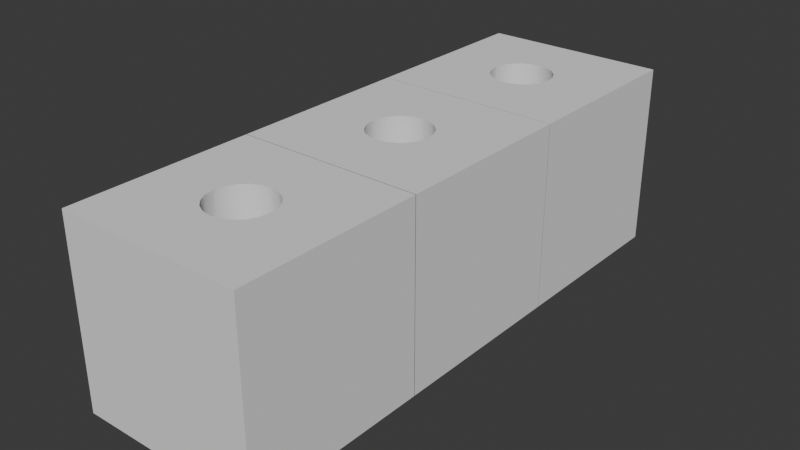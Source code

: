 # Source: BRICK.blend  (saved by Blender 5.1.30; exported with 4.5.12 LTS)
import bpy
from mathutils import Matrix  # noqa: F401  (used for matrix-valued properties, if any)

bpy.ops.wm.read_factory_settings(use_empty=True)
scene = bpy.context.scene
scene.name = 'Scene'

# ---- collections
col_collection = bpy.data.collections.new('Collection'); scene.collection.children.link(col_collection)

# ---- node groups
ng_smooth_by_angle = bpy.data.node_groups.new('Smooth by Angle', 'GeometryNodeTree')
_s = ng_smooth_by_angle.interface.new_socket(name='Mesh', in_out='OUTPUT', socket_type='NodeSocketGeometry')
_s = ng_smooth_by_angle.interface.new_socket(name='Mesh', in_out='INPUT', socket_type='NodeSocketGeometry')
_s = ng_smooth_by_angle.interface.new_socket(name='Angle', in_out='INPUT', socket_type='NodeSocketFloat')
_s.subtype = 'ANGLE'
_s.default_value = 0.5236
_s.min_value = 0.0
_s.max_value = 3.142
_s.description = 'Maximum face angle for smooth edges'
_s = ng_smooth_by_angle.interface.new_socket(name='Ignore Sharpness', in_out='INPUT', socket_type='NodeSocketBool')
_s.force_non_field = True
ng_smooth_by_angle.is_modifier = True
_N = ng_smooth_by_angle.nodes; _L = ng_smooth_by_angle.links
n0 = _N.new('GeometryNodeSetShadeSmooth'); n0.name = 'Set Shade Smooth'; n0.location = (120, -80)
n0.domain = 'EDGE'
n1 = _N.new('GeometryNodeSetShadeSmooth'); n1.name = 'Set Shade Smooth.001'; n1.location = (300, -80)
n2 = _N.new('NodeGroupOutput'); n2.name = 'Group Output'; n2.location = (480, -80)
n3 = _N.new('GeometryNodeInputMeshEdgeAngle'); n3.name = 'Edge Angle'; n3.location = (-440, -240)
n4 = _N.new('NodeGroupInput'); n4.name = 'Group Input'; n4.location = (-80, -80)
n5 = _N.new('GeometryNodeInputEdgeSmooth'); n5.name = 'Is Edge Smooth'; n5.location = (-260, -120)
n6 = _N.new('GeometryNodeInputShadeSmooth'); n6.name = 'Is Shade Smooth'; n6.location = (-440, -397)
n7 = _N.new('FunctionNodeCompare'); n7.name = 'Compare'; n7.location = (-260, -260)
n7.operation = 'LESS_EQUAL'
n7.inputs[6].default_value = (0.0, 0.0, 0.0, 0.0)
n7.inputs[7].default_value = (0.0, 0.0, 0.0, 0.0)
n8 = _N.new('FunctionNodeBooleanMath'); n8.name = 'Boolean Math.001'; n8.location = (-80, -260)
n9 = _N.new('NodeGroupInput'); n9.name = 'Group Input.001'; n9.location = (-440, -329)
n10 = _N.new('NodeGroupInput'); n10.name = 'Group Input.002'; n10.location = (-259, -189)
n11 = _N.new('FunctionNodeBooleanMath'); n11.name = 'Boolean Math'; n11.location = (-80, -149)
n11.operation = 'OR'
n12 = _N.new('FunctionNodeBooleanMath'); n12.name = 'Boolean Math.002'; n12.location = (-260, -380)
n12.operation = 'OR'
n13 = _N.new('NodeGroupInput'); n13.name = 'Group Input.003'; n13.location = (-440, -460)
_L.new(n3.outputs[0], n7.inputs[0])
_L.new(n1.outputs[0], n2.inputs[0])
_L.new(n9.outputs[1], n7.inputs[1])
_L.new(n7.outputs[0], n8.inputs[0])
_L.new(n4.outputs[0], n0.inputs[0])
_L.new(n0.outputs[0], n1.inputs[0])
_L.new(n8.outputs[0], n0.inputs[2])
_L.new(n10.outputs[2], n11.inputs[1])
_L.new(n5.outputs[0], n11.inputs[0])
_L.new(n11.outputs[0], n0.inputs[1])
_L.new(n13.outputs[2], n12.inputs[1])
_L.new(n6.outputs[0], n12.inputs[0])
_L.new(n12.outputs[0], n8.inputs[1])
n2.is_active_output = True

# ---- world
world_world = bpy.data.worlds.new('World'); scene.world = world_world
world_world.use_nodes = True; world_world.node_tree.nodes.clear()
_N = world_world.node_tree.nodes; _L = world_world.node_tree.links
n0 = _N.new('ShaderNodeOutputWorld'); n0.name = 'World Output'; n0.location = (200, 100)
n1 = _N.new('ShaderNodeBackground'); n1.name = 'Background'; n1.location = (-200, 100)
n1.inputs[0].default_value = (0.05088, 0.05088, 0.05088, 1.0)
_L.new(n1.outputs[0], n0.inputs[0])
n0.is_active_output = True
world_world.color = (0.05088, 0.05088, 0.05088)
world_world.sun_shadow_jitter_overblur = 0.0

# ---- meshes
me_cube_001 = bpy.data.meshes.new('Cube.001')
me_cube_001.from_pydata([(-1.0, -0.9959, -1.0), (-1.0, -2.996, -1.0), (-1.0, -2.996, 1.0), (-1.0, -0.9959, 1.0), (1.0, -0.9959, -1.0), (1.0, -0.9959, 1.0), (1.0, -2.996, -1.0), (1.0, -2.996, 1.0), (-0.3302, -2.006, -1.0), (-0.01051, -2.326, -1.0), (-0.5563, -2.552, -1.0), (-0.3146, -2.105, -1.0), (-0.2692, -2.194, -1.0), (-0.1984, -2.265, -1.0), (-0.1093, -2.31, -1.0), (-0.01051, -2.326, 1.0), (-0.3302, -2.006, 1.0), (-0.5563, -2.552, 1.0), (-0.1093, -2.31, 1.0), (-0.1984, -2.265, 1.0), (-0.2692, -2.194, 1.0), (-0.3146, -2.105, 1.0), (-0.01051, -1.666, -1.0), (-0.3302, -1.985, -1.0), (-0.5563, -1.44, -1.0), (-0.1093, -1.681, -1.0), (-0.1984, -1.727, -1.0), (-0.2692, -1.797, -1.0), (-0.3146, -1.887, -1.0), (-0.3302, -1.985, 1.0), (-0.01051, -1.666, 1.0), (-0.5563, -1.44, 1.0), (-0.3146, -1.887, 1.0), (-0.2692, -1.797, 1.0), (-0.1984, -1.727, 1.0), (-0.1093, -1.681, 1.0), (0.01051, -2.326, -1.0), (0.3302, -2.006, -1.0), (0.5563, -2.552, -1.0), (0.1093, -2.31, -1.0), (0.1984, -2.265, -1.0), (0.2692, -2.194, -1.0), (0.3146, -2.105, -1.0), (0.3302, -2.006, 1.0), (0.01051, -2.326, 1.0), (0.5563, -2.552, 1.0), (0.3146, -2.105, 1.0), (0.2692, -2.194, 1.0), (0.1984, -2.265, 1.0), (0.1093, -2.31, 1.0), (0.3302, -1.985, -1.0), (0.01051, -1.666, -1.0), (0.5563, -1.44, -1.0), (0.3146, -1.887, -1.0), (0.2692, -1.797, -1.0), (0.1984, -1.727, -1.0), (0.1093, -1.681, -1.0), (0.01051, -1.666, 1.0), (0.3302, -1.985, 1.0), (0.5563, -1.44, 1.0), (0.1093, -1.681, 1.0), (0.1984, -1.727, 1.0), (0.2692, -1.797, 1.0), (0.3146, -1.887, 1.0), (-1.0, 0.9993, -1.0), (-1.0, -1.001, -1.0), (-1.0, -1.001, 1.0), (-1.0, 0.9993, 1.0), (1.0, 0.9993, -1.0), (1.0, 0.9993, 1.0), (1.0, -1.001, -1.0), (1.0, -1.001, 1.0), (-0.3302, -0.01119, -1.0), (-0.01051, -0.3309, -1.0), (-0.5563, -0.557, -1.0), (-0.3146, -0.11, -1.0), (-0.2692, -0.1991, -1.0), (-0.1984, -0.2699, -1.0), (-0.1093, -0.3153, -1.0), (-0.01051, -0.3309, 1.0), (-0.3302, -0.01119, 1.0), (-0.5563, -0.557, 1.0), (-0.1093, -0.3153, 1.0), (-0.1984, -0.2699, 1.0), (-0.2692, -0.1991, 1.0), (-0.3146, -0.11, 1.0), (-0.01051, 0.3296, -1.0), (-0.3302, 0.009821, -1.0), (-0.5563, 0.5556, -1.0), (-0.1093, 0.3139, -1.0), (-0.1984, 0.2685, -1.0), (-0.2692, 0.1978, -1.0), (-0.3146, 0.1086, -1.0), (-0.3302, 0.009821, 1.0), (-0.01051, 0.3296, 1.0), (-0.5563, 0.5556, 1.0), (-0.3146, 0.1086, 1.0), (-0.2692, 0.1978, 1.0), (-0.1984, 0.2685, 1.0), (-0.1093, 0.3139, 1.0), (0.01051, -0.3309, -1.0), (0.3302, -0.01119, -1.0), (0.5563, -0.557, -1.0), (0.1093, -0.3153, -1.0), (0.1984, -0.2699, -1.0), (0.2692, -0.1991, -1.0), (0.3146, -0.11, -1.0), (0.3302, -0.01119, 1.0), (0.01051, -0.3309, 1.0), (0.5563, -0.557, 1.0), (0.3146, -0.11, 1.0), (0.2692, -0.1991, 1.0), (0.1984, -0.2699, 1.0), (0.1093, -0.3153, 1.0), (0.3302, 0.009821, -1.0), (0.01051, 0.3296, -1.0), (0.5563, 0.5556, -1.0), (0.3146, 0.1086, -1.0), (0.2692, 0.1978, -1.0), (0.1984, 0.2685, -1.0), (0.1093, 0.3139, -1.0), (0.01051, 0.3296, 1.0), (0.3302, 0.009821, 1.0), (0.5563, 0.5556, 1.0), (0.1093, 0.3139, 1.0), (0.1984, 0.2685, 1.0), (0.2692, 0.1978, 1.0), (0.3146, 0.1086, 1.0), (-1.0, 2.997, -1.0), (-1.0, 0.9966, -1.0), (-1.0, 0.9966, 1.0), (-1.0, 2.997, 1.0), (1.0, 2.997, -1.0), (1.0, 2.997, 1.0), (1.0, 0.9966, -1.0), (1.0, 0.9966, 1.0), (-0.3302, 1.986, -1.0), (-0.01051, 1.666, -1.0), (-0.5563, 1.44, -1.0), (-0.3146, 1.887, -1.0), (-0.2692, 1.798, -1.0), (-0.1984, 1.727, -1.0), (-0.1093, 1.682, -1.0), (-0.01051, 1.666, 1.0), (-0.3302, 1.986, 1.0), (-0.5563, 1.44, 1.0), (-0.1093, 1.682, 1.0), (-0.1984, 1.727, 1.0), (-0.2692, 1.798, 1.0), (-0.3146, 1.887, 1.0), (-0.01051, 2.327, -1.0), (-0.3302, 2.007, -1.0), (-0.5563, 2.553, -1.0), (-0.1093, 2.311, -1.0), (-0.1984, 2.266, -1.0), (-0.2692, 2.195, -1.0), (-0.3146, 2.106, -1.0), (-0.3302, 2.007, 1.0), (-0.01051, 2.327, 1.0), (-0.5563, 2.553, 1.0), (-0.3146, 2.106, 1.0), (-0.2692, 2.195, 1.0), (-0.1984, 2.266, 1.0), (-0.1093, 2.311, 1.0), (0.01051, 1.666, -1.0), (0.3302, 1.986, -1.0), (0.5563, 1.44, -1.0), (0.1093, 1.682, -1.0), (0.1984, 1.727, -1.0), (0.2692, 1.798, -1.0), (0.3146, 1.887, -1.0), (0.3302, 1.986, 1.0), (0.01051, 1.666, 1.0), (0.5563, 1.44, 1.0), (0.3146, 1.887, 1.0), (0.2692, 1.798, 1.0), (0.1984, 1.727, 1.0), (0.1093, 1.682, 1.0), (0.3302, 2.007, -1.0), (0.01051, 2.327, -1.0), (0.5563, 2.553, -1.0), (0.3146, 2.106, -1.0), (0.2692, 2.195, -1.0), (0.1984, 2.266, -1.0), (0.1093, 2.311, -1.0), (0.01051, 2.327, 1.0), (0.3302, 2.007, 1.0), (0.5563, 2.553, 1.0), (0.1093, 2.311, 1.0), (0.1984, 2.266, 1.0), (0.2692, 2.195, 1.0), (0.3146, 2.106, 1.0)], [], [(1, 2, 3, 0), (0, 3, 5, 4), (4, 5, 7, 6), (6, 7, 2, 1), (8, 11, 10), (11, 12, 10), (12, 13, 10), (13, 14, 10), (14, 9, 10), (15, 18, 17), (18, 19, 17), (19, 20, 17), (20, 21, 17), (21, 16, 17), (22, 25, 24), (25, 26, 24), (26, 27, 24), (27, 28, 24), (28, 23, 24), (29, 32, 31), (32, 33, 31), (33, 34, 31), (34, 35, 31), (35, 30, 31), (36, 39, 38), (39, 40, 38), (40, 41, 38), (41, 42, 38), (42, 37, 38), (43, 46, 45), (46, 47, 45), (47, 48, 45), (48, 49, 45), (49, 44, 45), (50, 53, 52), (53, 54, 52), (54, 55, 52), (55, 56, 52), (56, 51, 52), (57, 60, 59), (60, 61, 59), (61, 62, 59), (62, 63, 59), (63, 58, 59), (8, 16, 21, 11), (11, 21, 20, 12), (12, 20, 19, 13), (13, 19, 18, 14), (14, 18, 15, 9), (36, 44, 49, 39), (39, 49, 48, 40), (40, 48, 47, 41), (41, 47, 46, 42), (42, 46, 43, 37), (22, 30, 35, 25), (25, 35, 34, 26), (26, 34, 33, 27), (27, 33, 32, 28), (28, 32, 29, 23), (50, 58, 63, 53), (53, 63, 62, 54), (54, 62, 61, 55), (55, 61, 60, 56), (56, 60, 57, 51), (23, 29, 16, 8), (10, 9, 36, 38, 6, 1), (24, 23, 8, 10, 1, 0), (9, 15, 44, 36), (17, 16, 29, 31, 3, 2), (45, 44, 15, 17, 2, 7), (51, 57, 30, 22), (52, 51, 22, 24, 0, 4), (31, 30, 57, 59, 5, 3), (37, 43, 58, 50), (38, 37, 50, 52, 4, 6), (59, 58, 43, 45, 7, 5), (65, 66, 67, 64), (64, 67, 69, 68), (68, 69, 71, 70), (70, 71, 66, 65), (72, 75, 74), (75, 76, 74), (76, 77, 74), (77, 78, 74), (78, 73, 74), (79, 82, 81), (82, 83, 81), (83, 84, 81), (84, 85, 81), (85, 80, 81), (86, 89, 88), (89, 90, 88), (90, 91, 88), (91, 92, 88), (92, 87, 88), (93, 96, 95), (96, 97, 95), (97, 98, 95), (98, 99, 95), (99, 94, 95), (100, 103, 102), (103, 104, 102), (104, 105, 102), (105, 106, 102), (106, 101, 102), (107, 110, 109), (110, 111, 109), (111, 112, 109), (112, 113, 109), (113, 108, 109), (114, 117, 116), (117, 118, 116), (118, 119, 116), (119, 120, 116), (120, 115, 116), (121, 124, 123), (124, 125, 123), (125, 126, 123), (126, 127, 123), (127, 122, 123), (72, 80, 85, 75), (75, 85, 84, 76), (76, 84, 83, 77), (77, 83, 82, 78), (78, 82, 79, 73), (100, 108, 113, 103), (103, 113, 112, 104), (104, 112, 111, 105), (105, 111, 110, 106), (106, 110, 107, 101), (86, 94, 99, 89), (89, 99, 98, 90), (90, 98, 97, 91), (91, 97, 96, 92), (92, 96, 93, 87), (114, 122, 127, 117), (117, 127, 126, 118), (118, 126, 125, 119), (119, 125, 124, 120), (120, 124, 121, 115), (87, 93, 80, 72), (74, 73, 100, 102, 70, 65), (88, 87, 72, 74, 65, 64), (73, 79, 108, 100), (81, 80, 93, 95, 67, 66), (109, 108, 79, 81, 66, 71), (115, 121, 94, 86), (116, 115, 86, 88, 64, 68), (95, 94, 121, 123, 69, 67), (101, 107, 122, 114), (102, 101, 114, 116, 68, 70), (123, 122, 107, 109, 71, 69), (129, 130, 131, 128), (128, 131, 133, 132), (132, 133, 135, 134), (134, 135, 130, 129), (136, 139, 138), (139, 140, 138), (140, 141, 138), (141, 142, 138), (142, 137, 138), (143, 146, 145), (146, 147, 145), (147, 148, 145), (148, 149, 145), (149, 144, 145), (150, 153, 152), (153, 154, 152), (154, 155, 152), (155, 156, 152), (156, 151, 152), (157, 160, 159), (160, 161, 159), (161, 162, 159), (162, 163, 159), (163, 158, 159), (164, 167, 166), (167, 168, 166), (168, 169, 166), (169, 170, 166), (170, 165, 166), (171, 174, 173), (174, 175, 173), (175, 176, 173), (176, 177, 173), (177, 172, 173), (178, 181, 180), (181, 182, 180), (182, 183, 180), (183, 184, 180), (184, 179, 180), (185, 188, 187), (188, 189, 187), (189, 190, 187), (190, 191, 187), (191, 186, 187), (136, 144, 149, 139), (139, 149, 148, 140), (140, 148, 147, 141), (141, 147, 146, 142), (142, 146, 143, 137), (164, 172, 177, 167), (167, 177, 176, 168), (168, 176, 175, 169), (169, 175, 174, 170), (170, 174, 171, 165), (150, 158, 163, 153), (153, 163, 162, 154), (154, 162, 161, 155), (155, 161, 160, 156), (156, 160, 157, 151), (178, 186, 191, 181), (181, 191, 190, 182), (182, 190, 189, 183), (183, 189, 188, 184), (184, 188, 185, 179), (151, 157, 144, 136), (138, 137, 164, 166, 134, 129), (152, 151, 136, 138, 129, 128), (137, 143, 172, 164), (145, 144, 157, 159, 131, 130), (173, 172, 143, 145, 130, 135), (179, 185, 158, 150), (180, 179, 150, 152, 128, 132), (159, 158, 185, 187, 133, 131), (165, 171, 186, 178), (166, 165, 178, 180, 132, 134), (187, 186, 171, 173, 135, 133)])
me_cube_001.polygons.foreach_set('use_smooth', [True] * 228)
_uv = me_cube_001.uv_layers.new(name='UVMap')
_uv.uv.foreach_set('vector', [0.375, 0.0, 0.625, 0.0, 0.625, 0.25, 0.375, 0.25, 0.375, 0.25, 0.625, 0.25, 0.625, 0.5, 0.375, 0.5, 0.375, 0.5, 0.625, 0.5, 0.625, 0.75, 0.375, 0.75, 0.375, 0.75, 0.625, 0.75, 0.625, 1.0, 0.375, 1.0, 0.2087, 0.6263, 0.2087, 0.6387, 0.1805, 0.6945, 0.2087, 0.6387, 0.2087, 0.6498, 0.1805, 0.6945, 0.2087, 0.6498, 0.2087, 0.6586, 0.1805, 0.6945, 0.2087, 0.6586, 0.2087, 0.6643, 0.1805, 0.6945, 0.2087, 0.6643, 0.2087, 0.6663, 0.1805, 0.6945, 0.7513, 0.6663, 0.7637, 0.6663, 0.8195, 0.6945, 0.7637, 0.6663, 0.7748, 0.6663, 0.8195, 0.6945, 0.7748, 0.6663, 0.7836, 0.6663, 0.8195, 0.6945, 0.7836, 0.6663, 0.7893, 0.6663, 0.8195, 0.6945, 0.7893, 0.6663, 0.7913, 0.6663, 0.8195, 0.6945, 0.2487, 0.5837, 0.2363, 0.5837, 0.1805, 0.5555, 0.2363, 0.5837, 0.2252, 0.5837, 0.1805, 0.5555, 0.2252, 0.5837, 0.2164, 0.5837, 0.1805, 0.5555, 0.2164, 0.5837, 0.2107, 0.5837, 0.1805, 0.5555, 0.2107, 0.5837, 0.2087, 0.5837, 0.1805, 0.5555, 0.7913, 0.6237, 0.7913, 0.6113, 0.8195, 0.5555, 0.7913, 0.6113, 0.7913, 0.6002, 0.8195, 0.5555, 0.7913, 0.6002, 0.7913, 0.5914, 0.8195, 0.5555, 0.7913, 0.5914, 0.7913, 0.5857, 0.8195, 0.5555, 0.7913, 0.5857, 0.7913, 0.5837, 0.8195, 0.5555, 0.2513, 0.6663, 0.2637, 0.6663, 0.3195, 0.6945, 0.2637, 0.6663, 0.2748, 0.6663, 0.3195, 0.6945, 0.2748, 0.6663, 0.2836, 0.6663, 0.3195, 0.6945, 0.2836, 0.6663, 0.2893, 0.6663, 0.3195, 0.6945, 0.2893, 0.6663, 0.2913, 0.6663, 0.3195, 0.6945, 0.7087, 0.6263, 0.7087, 0.6387, 0.6805, 0.6945, 0.7087, 0.6387, 0.7087, 0.6498, 0.6805, 0.6945, 0.7087, 0.6498, 0.7087, 0.6586, 0.6805, 0.6945, 0.7087, 0.6586, 0.7087, 0.6643, 0.6805, 0.6945, 0.7087, 0.6643, 0.7087, 0.6663, 0.6805, 0.6945, 0.2913, 0.6237, 0.2913, 0.6113, 0.3195, 0.5555, 0.2913, 0.6113, 0.2913, 0.6002, 0.3195, 0.5555, 0.2913, 0.6002, 0.2913, 0.5914, 0.3195, 0.5555, 0.2913, 0.5914, 0.2913, 0.5857, 0.3195, 0.5555, 0.2913, 0.5857, 0.2913, 0.5837, 0.3195, 0.5555, 0.7487, 0.5837, 0.7363, 0.5837, 0.6805, 0.5555, 0.7363, 0.5837, 0.7252, 0.5837, 0.6805, 0.5555, 0.7252, 0.5837, 0.7164, 0.5837, 0.6805, 0.5555, 0.7164, 0.5837, 0.7107, 0.5837, 0.6805, 0.5555, 0.7107, 0.5837, 0.7087, 0.5837, 0.6805, 0.5555, 0.2087, 0.6263, 0.7913, 0.6263, 0.7913, 0.6387, 0.2087, 0.6387, 0.2087, 0.6387, 0.7913, 0.6387, 0.7913, 0.6498, 0.2087, 0.6498, 0.2087, 0.6498, 0.7913, 0.6498, 0.7748, 0.6663, 0.2252, 0.6663, 0.2252, 0.6663, 0.7748, 0.6663, 0.7637, 0.6663, 0.2363, 0.6663, 0.2363, 0.6663, 0.7637, 0.6663, 0.7513, 0.6663, 0.2487, 0.6663, 0.2513, 0.6663, 0.7487, 0.6663, 0.7363, 0.6663, 0.2637, 0.6663, 0.2637, 0.6663, 0.7363, 0.6663, 0.7252, 0.6663, 0.2748, 0.6663, 0.2748, 0.6663, 0.7252, 0.6663, 0.7087, 0.6498, 0.2913, 0.6498, 0.2913, 0.6498, 0.7087, 0.6498, 0.7087, 0.6387, 0.2913, 0.6387, 0.2913, 0.6387, 0.7087, 0.6387, 0.7087, 0.6263, 0.2913, 0.6263, 0.2487, 0.5837, 0.7513, 0.5837, 0.7637, 0.5837, 0.2363, 0.5837, 0.2363, 0.5837, 0.7637, 0.5837, 0.7748, 0.5837, 0.2252, 0.5837, 0.2252, 0.5837, 0.7748, 0.5837, 0.7913, 0.6002, 0.2087, 0.6002, 0.2087, 0.6002, 0.7913, 0.6002, 0.7913, 0.6113, 0.2087, 0.6113, 0.2087, 0.6113, 0.7913, 0.6113, 0.7913, 0.6237, 0.2087, 0.6237, 0.2913, 0.6237, 0.7087, 0.6237, 0.7087, 0.6113, 0.2913, 0.6113, 0.2913, 0.6113, 0.7087, 0.6113, 0.7087, 0.6002, 0.2913, 0.6002, 0.2913, 0.6002, 0.7087, 0.6002, 0.7252, 0.5837, 0.2748, 0.5837, 0.2748, 0.5837, 0.7252, 0.5837, 0.7363, 0.5837, 0.2637, 0.5837, 0.2637, 0.5837, 0.7363, 0.5837, 0.7487, 0.5837, 0.2513, 0.5837, 0.2087, 0.6237, 0.7913, 0.6237, 0.7913, 0.6263, 0.2087, 0.6263, 0.1805, 0.6945, 0.2487, 0.6663, 0.2513, 0.6663, 0.3195, 0.6945, 0.375, 0.75, 0.125, 0.75, 0.1805, 0.5555, 0.2087, 0.6237, 0.2087, 0.6263, 0.1805, 0.6945, 0.125, 0.75, 0.125, 0.5, 0.2487, 0.6663, 0.7513, 0.6663, 0.7487, 0.6663, 0.2513, 0.6663, 0.8195, 0.6945, 0.7913, 0.6263, 0.7913, 0.6237, 0.8195, 0.5555, 0.875, 0.5, 0.875, 0.75, 0.6805, 0.6945, 0.7487, 0.6663, 0.7513, 0.6663, 0.8195, 0.6945, 0.875, 0.75, 0.625, 0.75, 0.2513, 0.5837, 0.7487, 0.5837, 0.7513, 0.5837, 0.2487, 0.5837, 0.3195, 0.5555, 0.2513, 0.5837, 0.2487, 0.5837, 0.1805, 0.5555, 0.125, 0.5, 0.375, 0.5, 0.8195, 0.5555, 0.7513, 0.5837, 0.7487, 0.5837, 0.6805, 0.5555, 0.625, 0.5, 0.875, 0.5, 0.2913, 0.6263, 0.7087, 0.6263, 0.7087, 0.6237, 0.2913, 0.6237, 0.3195, 0.6945, 0.2913, 0.6263, 0.2913, 0.6237, 0.3195, 0.5555, 0.375, 0.5, 0.375, 0.75, 0.6805, 0.5555, 0.7087, 0.6237, 0.7087, 0.6263, 0.6805, 0.6945, 0.625, 0.75, 0.625, 0.5, 0.375, 0.0, 0.625, 0.0, 0.625, 0.25, 0.375, 0.25, 0.375, 0.25, 0.625, 0.25, 0.625, 0.5, 0.375, 0.5, 0.375, 0.5, 0.625, 0.5, 0.625, 0.75, 0.375, 0.75, 0.375, 0.75, 0.625, 0.75, 0.625, 1.0, 0.375, 1.0, 0.2087, 0.6263, 0.2087, 0.6387, 0.1805, 0.6945, 0.2087, 0.6387, 0.2087, 0.6498, 0.1805, 0.6945, 0.2087, 0.6498, 0.2087, 0.6586, 0.1805, 0.6945, 0.2087, 0.6586, 0.2087, 0.6643, 0.1805, 0.6945, 0.2087, 0.6643, 0.2087, 0.6663, 0.1805, 0.6945, 0.7513, 0.6663, 0.7637, 0.6663, 0.8195, 0.6945, 0.7637, 0.6663, 0.7748, 0.6663, 0.8195, 0.6945, 0.7748, 0.6663, 0.7836, 0.6663, 0.8195, 0.6945, 0.7836, 0.6663, 0.7893, 0.6663, 0.8195, 0.6945, 0.7893, 0.6663, 0.7913, 0.6663, 0.8195, 0.6945, 0.2487, 0.5837, 0.2363, 0.5837, 0.1805, 0.5555, 0.2363, 0.5837, 0.2252, 0.5837, 0.1805, 0.5555, 0.2252, 0.5837, 0.2164, 0.5837, 0.1805, 0.5555, 0.2164, 0.5837, 0.2107, 0.5837, 0.1805, 0.5555, 0.2107, 0.5837, 0.2087, 0.5837, 0.1805, 0.5555, 0.7913, 0.6237, 0.7913, 0.6113, 0.8195, 0.5555, 0.7913, 0.6113, 0.7913, 0.6002, 0.8195, 0.5555, 0.7913, 0.6002, 0.7913, 0.5914, 0.8195, 0.5555, 0.7913, 0.5914, 0.7913, 0.5857, 0.8195, 0.5555, 0.7913, 0.5857, 0.7913, 0.5837, 0.8195, 0.5555, 0.2513, 0.6663, 0.2637, 0.6663, 0.3195, 0.6945, 0.2637, 0.6663, 0.2748, 0.6663, 0.3195, 0.6945, 0.2748, 0.6663, 0.2836, 0.6663, 0.3195, 0.6945, 0.2836, 0.6663, 0.2893, 0.6663, 0.3195, 0.6945, 0.2893, 0.6663, 0.2913, 0.6663, 0.3195, 0.6945, 0.7087, 0.6263, 0.7087, 0.6387, 0.6805, 0.6945, 0.7087, 0.6387, 0.7087, 0.6498, 0.6805, 0.6945, 0.7087, 0.6498, 0.7087, 0.6586, 0.6805, 0.6945, 0.7087, 0.6586, 0.7087, 0.6643, 0.6805, 0.6945, 0.7087, 0.6643, 0.7087, 0.6663, 0.6805, 0.6945, 0.2913, 0.6237, 0.2913, 0.6113, 0.3195, 0.5555, 0.2913, 0.6113, 0.2913, 0.6002, 0.3195, 0.5555, 0.2913, 0.6002, 0.2913, 0.5914, 0.3195, 0.5555, 0.2913, 0.5914, 0.2913, 0.5857, 0.3195, 0.5555, 0.2913, 0.5857, 0.2913, 0.5837, 0.3195, 0.5555, 0.7487, 0.5837, 0.7363, 0.5837, 0.6805, 0.5555, 0.7363, 0.5837, 0.7252, 0.5837, 0.6805, 0.5555, 0.7252, 0.5837, 0.7164, 0.5837, 0.6805, 0.5555, 0.7164, 0.5837, 0.7107, 0.5837, 0.6805, 0.5555, 0.7107, 0.5837, 0.7087, 0.5837, 0.6805, 0.5555, 0.2087, 0.6263, 0.7913, 0.6263, 0.7913, 0.6387, 0.2087, 0.6387, 0.2087, 0.6387, 0.7913, 0.6387, 0.7913, 0.6498, 0.2087, 0.6498, 0.2087, 0.6498, 0.7913, 0.6498, 0.7748, 0.6663, 0.2252, 0.6663, 0.2252, 0.6663, 0.7748, 0.6663, 0.7637, 0.6663, 0.2363, 0.6663, 0.2363, 0.6663, 0.7637, 0.6663, 0.7513, 0.6663, 0.2487, 0.6663, 0.2513, 0.6663, 0.7487, 0.6663, 0.7363, 0.6663, 0.2637, 0.6663, 0.2637, 0.6663, 0.7363, 0.6663, 0.7252, 0.6663, 0.2748, 0.6663, 0.2748, 0.6663, 0.7252, 0.6663, 0.7087, 0.6498, 0.2913, 0.6498, 0.2913, 0.6498, 0.7087, 0.6498, 0.7087, 0.6387, 0.2913, 0.6387, 0.2913, 0.6387, 0.7087, 0.6387, 0.7087, 0.6263, 0.2913, 0.6263, 0.2487, 0.5837, 0.7513, 0.5837, 0.7637, 0.5837, 0.2363, 0.5837, 0.2363, 0.5837, 0.7637, 0.5837, 0.7748, 0.5837, 0.2252, 0.5837, 0.2252, 0.5837, 0.7748, 0.5837, 0.7913, 0.6002, 0.2087, 0.6002, 0.2087, 0.6002, 0.7913, 0.6002, 0.7913, 0.6113, 0.2087, 0.6113, 0.2087, 0.6113, 0.7913, 0.6113, 0.7913, 0.6237, 0.2087, 0.6237, 0.2913, 0.6237, 0.7087, 0.6237, 0.7087, 0.6113, 0.2913, 0.6113, 0.2913, 0.6113, 0.7087, 0.6113, 0.7087, 0.6002, 0.2913, 0.6002, 0.2913, 0.6002, 0.7087, 0.6002, 0.7252, 0.5837, 0.2748, 0.5837, 0.2748, 0.5837, 0.7252, 0.5837, 0.7363, 0.5837, 0.2637, 0.5837, 0.2637, 0.5837, 0.7363, 0.5837, 0.7487, 0.5837, 0.2513, 0.5837, 0.2087, 0.6237, 0.7913, 0.6237, 0.7913, 0.6263, 0.2087, 0.6263, 0.1805, 0.6945, 0.2487, 0.6663, 0.2513, 0.6663, 0.3195, 0.6945, 0.375, 0.75, 0.125, 0.75, 0.1805, 0.5555, 0.2087, 0.6237, 0.2087, 0.6263, 0.1805, 0.6945, 0.125, 0.75, 0.125, 0.5, 0.2487, 0.6663, 0.7513, 0.6663, 0.7487, 0.6663, 0.2513, 0.6663, 0.8195, 0.6945, 0.7913, 0.6263, 0.7913, 0.6237, 0.8195, 0.5555, 0.875, 0.5, 0.875, 0.75, 0.6805, 0.6945, 0.7487, 0.6663, 0.7513, 0.6663, 0.8195, 0.6945, 0.875, 0.75, 0.625, 0.75, 0.2513, 0.5837, 0.7487, 0.5837, 0.7513, 0.5837, 0.2487, 0.5837, 0.3195, 0.5555, 0.2513, 0.5837, 0.2487, 0.5837, 0.1805, 0.5555, 0.125, 0.5, 0.375, 0.5, 0.8195, 0.5555, 0.7513, 0.5837, 0.7487, 0.5837, 0.6805, 0.5555, 0.625, 0.5, 0.875, 0.5, 0.2913, 0.6263, 0.7087, 0.6263, 0.7087, 0.6237, 0.2913, 0.6237, 0.3195, 0.6945, 0.2913, 0.6263, 0.2913, 0.6237, 0.3195, 0.5555, 0.375, 0.5, 0.375, 0.75, 0.6805, 0.5555, 0.7087, 0.6237, 0.7087, 0.6263, 0.6805, 0.6945, 0.625, 0.75, 0.625, 0.5, 0.375, 0.0, 0.625, 0.0, 0.625, 0.25, 0.375, 0.25, 0.375, 0.25, 0.625, 0.25, 0.625, 0.5, 0.375, 0.5, 0.375, 0.5, 0.625, 0.5, 0.625, 0.75, 0.375, 0.75, 0.375, 0.75, 0.625, 0.75, 0.625, 1.0, 0.375, 1.0, 0.2087, 0.6263, 0.2087, 0.6387, 0.1805, 0.6945, 0.2087, 0.6387, 0.2087, 0.6498, 0.1805, 0.6945, 0.2087, 0.6498, 0.2087, 0.6586, 0.1805, 0.6945, 0.2087, 0.6586, 0.2087, 0.6643, 0.1805, 0.6945, 0.2087, 0.6643, 0.2087, 0.6663, 0.1805, 0.6945, 0.7513, 0.6663, 0.7637, 0.6663, 0.8195, 0.6945, 0.7637, 0.6663, 0.7748, 0.6663, 0.8195, 0.6945, 0.7748, 0.6663, 0.7836, 0.6663, 0.8195, 0.6945, 0.7836, 0.6663, 0.7893, 0.6663, 0.8195, 0.6945, 0.7893, 0.6663, 0.7913, 0.6663, 0.8195, 0.6945, 0.2487, 0.5837, 0.2363, 0.5837, 0.1805, 0.5555, 0.2363, 0.5837, 0.2252, 0.5837, 0.1805, 0.5555, 0.2252, 0.5837, 0.2164, 0.5837, 0.1805, 0.5555, 0.2164, 0.5837, 0.2107, 0.5837, 0.1805, 0.5555, 0.2107, 0.5837, 0.2087, 0.5837, 0.1805, 0.5555, 0.7913, 0.6237, 0.7913, 0.6113, 0.8195, 0.5555, 0.7913, 0.6113, 0.7913, 0.6002, 0.8195, 0.5555, 0.7913, 0.6002, 0.7913, 0.5914, 0.8195, 0.5555, 0.7913, 0.5914, 0.7913, 0.5857, 0.8195, 0.5555, 0.7913, 0.5857, 0.7913, 0.5837, 0.8195, 0.5555, 0.2513, 0.6663, 0.2637, 0.6663, 0.3195, 0.6945, 0.2637, 0.6663, 0.2748, 0.6663, 0.3195, 0.6945, 0.2748, 0.6663, 0.2836, 0.6663, 0.3195, 0.6945, 0.2836, 0.6663, 0.2893, 0.6663, 0.3195, 0.6945, 0.2893, 0.6663, 0.2913, 0.6663, 0.3195, 0.6945, 0.7087, 0.6263, 0.7087, 0.6387, 0.6805, 0.6945, 0.7087, 0.6387, 0.7087, 0.6498, 0.6805, 0.6945, 0.7087, 0.6498, 0.7087, 0.6586, 0.6805, 0.6945, 0.7087, 0.6586, 0.7087, 0.6643, 0.6805, 0.6945, 0.7087, 0.6643, 0.7087, 0.6663, 0.6805, 0.6945, 0.2913, 0.6237, 0.2913, 0.6113, 0.3195, 0.5555, 0.2913, 0.6113, 0.2913, 0.6002, 0.3195, 0.5555, 0.2913, 0.6002, 0.2913, 0.5914, 0.3195, 0.5555, 0.2913, 0.5914, 0.2913, 0.5857, 0.3195, 0.5555, 0.2913, 0.5857, 0.2913, 0.5837, 0.3195, 0.5555, 0.7487, 0.5837, 0.7363, 0.5837, 0.6805, 0.5555, 0.7363, 0.5837, 0.7252, 0.5837, 0.6805, 0.5555, 0.7252, 0.5837, 0.7164, 0.5837, 0.6805, 0.5555, 0.7164, 0.5837, 0.7107, 0.5837, 0.6805, 0.5555, 0.7107, 0.5837, 0.7087, 0.5837, 0.6805, 0.5555, 0.2087, 0.6263, 0.7913, 0.6263, 0.7913, 0.6387, 0.2087, 0.6387, 0.2087, 0.6387, 0.7913, 0.6387, 0.7913, 0.6498, 0.2087, 0.6498, 0.2087, 0.6498, 0.7913, 0.6498, 0.7748, 0.6663, 0.2252, 0.6663, 0.2252, 0.6663, 0.7748, 0.6663, 0.7637, 0.6663, 0.2363, 0.6663, 0.2363, 0.6663, 0.7637, 0.6663, 0.7513, 0.6663, 0.2487, 0.6663, 0.2513, 0.6663, 0.7487, 0.6663, 0.7363, 0.6663, 0.2637, 0.6663, 0.2637, 0.6663, 0.7363, 0.6663, 0.7252, 0.6663, 0.2748, 0.6663, 0.2748, 0.6663, 0.7252, 0.6663, 0.7087, 0.6498, 0.2913, 0.6498, 0.2913, 0.6498, 0.7087, 0.6498, 0.7087, 0.6387, 0.2913, 0.6387, 0.2913, 0.6387, 0.7087, 0.6387, 0.7087, 0.6263, 0.2913, 0.6263, 0.2487, 0.5837, 0.7513, 0.5837, 0.7637, 0.5837, 0.2363, 0.5837, 0.2363, 0.5837, 0.7637, 0.5837, 0.7748, 0.5837, 0.2252, 0.5837, 0.2252, 0.5837, 0.7748, 0.5837, 0.7913, 0.6002, 0.2087, 0.6002, 0.2087, 0.6002, 0.7913, 0.6002, 0.7913, 0.6113, 0.2087, 0.6113, 0.2087, 0.6113, 0.7913, 0.6113, 0.7913, 0.6237, 0.2087, 0.6237, 0.2913, 0.6237, 0.7087, 0.6237, 0.7087, 0.6113, 0.2913, 0.6113, 0.2913, 0.6113, 0.7087, 0.6113, 0.7087, 0.6002, 0.2913, 0.6002, 0.2913, 0.6002, 0.7087, 0.6002, 0.7252, 0.5837, 0.2748, 0.5837, 0.2748, 0.5837, 0.7252, 0.5837, 0.7363, 0.5837, 0.2637, 0.5837, 0.2637, 0.5837, 0.7363, 0.5837, 0.7487, 0.5837, 0.2513, 0.5837, 0.2087, 0.6237, 0.7913, 0.6237, 0.7913, 0.6263, 0.2087, 0.6263, 0.1805, 0.6945, 0.2487, 0.6663, 0.2513, 0.6663, 0.3195, 0.6945, 0.375, 0.75, 0.125, 0.75, 0.1805, 0.5555, 0.2087, 0.6237, 0.2087, 0.6263, 0.1805, 0.6945, 0.125, 0.75, 0.125, 0.5, 0.2487, 0.6663, 0.7513, 0.6663, 0.7487, 0.6663, 0.2513, 0.6663, 0.8195, 0.6945, 0.7913, 0.6263, 0.7913, 0.6237, 0.8195, 0.5555, 0.875, 0.5, 0.875, 0.75, 0.6805, 0.6945, 0.7487, 0.6663, 0.7513, 0.6663, 0.8195, 0.6945, 0.875, 0.75, 0.625, 0.75, 0.2513, 0.5837, 0.7487, 0.5837, 0.7513, 0.5837, 0.2487, 0.5837, 0.3195, 0.5555, 0.2513, 0.5837, 0.2487, 0.5837, 0.1805, 0.5555, 0.125, 0.5, 0.375, 0.5, 0.8195, 0.5555, 0.7513, 0.5837, 0.7487, 0.5837, 0.6805, 0.5555, 0.625, 0.5, 0.875, 0.5, 0.2913, 0.6263, 0.7087, 0.6263, 0.7087, 0.6237, 0.2913, 0.6237, 0.3195, 0.6945, 0.2913, 0.6263, 0.2913, 0.6237, 0.3195, 0.5555, 0.375, 0.5, 0.375, 0.75, 0.6805, 0.5555, 0.7087, 0.6237, 0.7087, 0.6263, 0.6805, 0.6945, 0.625, 0.75, 0.625, 0.5])
me_cube_001.update()

# ---- objects
ob_cube = bpy.data.objects.new('Cube', me_cube_001)

# ---- transforms, parenting, visibility, modifiers, constraints
ob_cube.location = (-1.707e-09, 1.996, 0.0)
_m = ob_cube.modifiers.new('Smooth by Angle', 'NODES')
_m.node_group = ng_smooth_by_angle
_m.use_pin_to_last = True
_m.show_group_selector = False

# ---- collection membership
col_collection.objects.link(ob_cube)

# ---- scene / render settings (as saved in the file)
scene.frame_start = 1; scene.frame_end = 250; scene.frame_set(1)
scene.render.engine = 'BLENDER_EEVEE_NEXT'
scene.render.bake_bias = 0.0
scene.render.bake_samples = 0
scene.cycles.sampling_pattern = 'TABULATED_SOBOL'
scene.eevee.use_volume_custom_range = False
bpy.context.view_layer.update()

# ---- added for rendering (the .blend has no active camera and no usable light): camera, sun
cam_auto = bpy.data.cameras.new('AutoCamera')
cam_auto.lens = 50.0
cam_auto.sensor_width = 36.0
cam_auto.clip_end = 1000.0
ob_auto_camera = bpy.data.objects.new('AutoCamera', cam_auto)
scene.collection.objects.link(ob_auto_camera)
ob_auto_camera.location = (6.13094, -5.3609, 4.90475)
ob_auto_camera.rotation_euler = (1.09748, -7.21219e-08, 0.694738)
scene.camera = ob_auto_camera
light_auto_sun = bpy.data.lights.new('AutoSun', 'SUN')
light_auto_sun.energy = 3.0
light_auto_sun.angle = 0.0523599
ob_auto_sun = bpy.data.objects.new('AutoSun', light_auto_sun)
scene.collection.objects.link(ob_auto_sun)
ob_auto_sun.rotation_euler = (0.872665, 0.174533, 0.523599)
bpy.context.view_layer.update()
